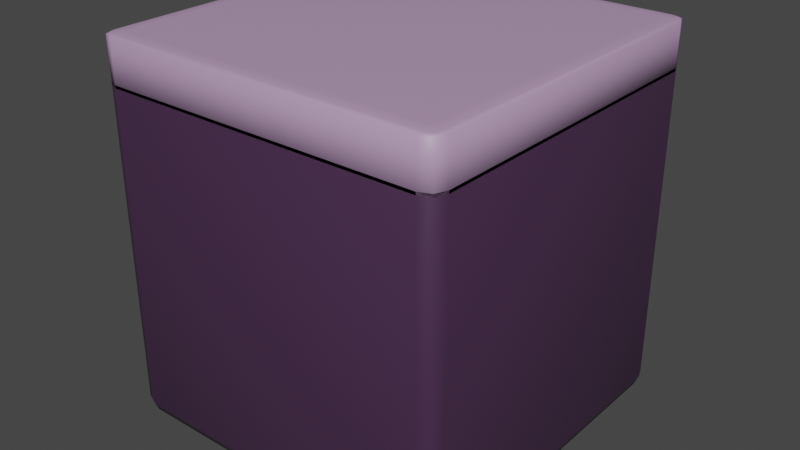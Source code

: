 # Source: platform.blend  (saved by Blender 3.6.13; exported with 4.5.12 LTS)
import bpy
from mathutils import Matrix  # noqa: F401  (used for matrix-valued properties, if any)

bpy.ops.wm.read_factory_settings(use_empty=True)
scene = bpy.context.scene
scene.name = 'Scene'

# ---- collections
col_collection = bpy.data.collections.new('Collection'); scene.collection.children.link(col_collection)
col_colecci_n_2 = bpy.data.collections.new('Colección 2'); scene.collection.children.link(col_colecci_n_2)

# ---- materials (node trees are filled in below, after node groups)
mat_material = bpy.data.materials.new('Material')
mat_material.alpha_threshold = 0.0
mat_material.use_transparent_shadow = False
mat_material.roughness = 0.5
mat_material.line_color = (0.0, 0.0, 0.0, 1.0)
mat_material_001 = bpy.data.materials.new('Material.001')
mat_material_001.alpha_threshold = 0.0
mat_material_001.use_transparent_shadow = False
mat_material_001.roughness = 0.5
mat_material_001.line_color = (0.0, 0.0, 0.0, 1.0)

# ---- material node trees
mat_material.use_nodes = True; mat_material.node_tree.nodes.clear()
_N = mat_material.node_tree.nodes; _L = mat_material.node_tree.links
n0 = _N.new('ShaderNodeOutputMaterial'); n0.name = 'Material Output'; n0.location = (300, 300)
n1 = _N.new('ShaderNodeBsdfPrincipled'); n1.name = 'Principled BSDF'; n1.location = (10, 300)
n1.distribution = 'GGX'
n1.subsurface_method = 'RANDOM_WALK_SKIN'
n1.inputs[0].default_value = (0.05951, 0.02519, 0.06663, 1.0)
n1.inputs[3].default_value = 1.45
n1.inputs[27].default_value = (0.0, 0.0, 0.0, 1.0)
n1.inputs[28].default_value = 1.0
_L.new(n1.outputs[0], n0.inputs[0])
n0.is_active_output = True
mat_material_001.use_nodes = True; mat_material_001.node_tree.nodes.clear()
_N = mat_material_001.node_tree.nodes; _L = mat_material_001.node_tree.links
n0 = _N.new('ShaderNodeOutputMaterial'); n0.name = 'Material Output'; n0.location = (300, 300)
n1 = _N.new('ShaderNodeBsdfPrincipled'); n1.name = 'Principled BSDF'; n1.location = (10, 300)
n1.distribution = 'GGX'
n1.subsurface_method = 'RANDOM_WALK_SKIN'
n1.inputs[0].default_value = (0.4735, 0.3095, 0.5029, 1.0)
n1.inputs[3].default_value = 1.45
n1.inputs[27].default_value = (0.0, 0.0, 0.0, 1.0)
n1.inputs[28].default_value = 1.0
_L.new(n1.outputs[0], n0.inputs[0])
n0.is_active_output = True

# ---- world
world_world = bpy.data.worlds.new('World'); scene.world = world_world
world_world.use_nodes = True; world_world.node_tree.nodes.clear()
_N = world_world.node_tree.nodes; _L = world_world.node_tree.links
n0 = _N.new('ShaderNodeOutputWorld'); n0.name = 'World Output'; n0.location = (300, 300)
n1 = _N.new('ShaderNodeBackground'); n1.name = 'Background'; n1.location = (10, 300)
n1.inputs[0].default_value = (0.05088, 0.05088, 0.05088, 1.0)
_L.new(n1.outputs[0], n0.inputs[0])
n0.is_active_output = True
world_world.color = (0.05088, 0.05088, 0.05088)
world_world.use_sun_shadow = False
world_world.sun_shadow_jitter_overblur = 0.0

# ---- meshes
me_cube = bpy.data.meshes.new('Cube')
me_cube.from_pydata([(0.91, 1.0, 1.897), (0.91, 0.91, 1.987), (1.0, 0.91, 1.897), (0.91, 0.9736, 1.96), (0.962, 0.962, 1.949), (0.9736, 0.91, 1.96), (0.9736, 0.9736, 1.897), (0.91, 0.91, -0.01335), (0.91, 1.0, 0.07665), (1.0, 0.91, 0.07665), (0.91, 0.9736, 0.01301), (0.962, 0.962, 0.02469), (0.9736, 0.9736, 0.07665), (0.9736, 0.91, 0.01301), (1.0, -0.91, 1.897), (0.91, -0.91, 1.987), (0.91, -1.0, 1.897), (0.9736, -0.91, 1.96), (0.962, -0.962, 1.949), (0.91, -0.9736, 1.96), (0.9736, -0.9736, 1.897), (1.0, -0.91, 0.07665), (0.91, -1.0, 0.07665), (0.91, -0.91, -0.01335), (0.9736, -0.9736, 0.07665), (0.962, -0.962, 0.02469), (0.91, -0.9736, 0.01301), (0.9736, -0.91, 0.01301), (-0.91, 1.0, 1.897), (-1.0, 0.91, 1.897), (-0.91, 0.91, 1.987), (-0.9736, 0.9736, 1.897), (-0.962, 0.962, 1.949), (-0.9736, 0.91, 1.96), (-0.91, 0.9736, 1.96), (-1.0, 0.91, 0.07665), (-0.91, 1.0, 0.07665), (-0.91, 0.91, -0.01335), (-0.9736, 0.9736, 0.07665), (-0.962, 0.962, 0.02469), (-0.91, 0.9736, 0.01301), (-0.9736, 0.91, 0.01301), (-1.0, -0.91, 1.897), (-0.91, -1.0, 1.897), (-0.91, -0.91, 1.987), (-0.9736, -0.9736, 1.897), (-0.962, -0.962, 1.949), (-0.91, -0.9736, 1.96), (-0.9736, -0.91, 1.96), (-0.91, -0.91, -0.01335), (-0.91, -1.0, 0.07665), (-1.0, -0.91, 0.07665), (-0.91, -0.9736, 0.01301), (-0.962, -0.962, 0.02469), (-0.9736, -0.9736, 0.07665), (-0.9736, -0.91, 0.01301)], [], [(37, 7, 23, 49), (51, 42, 29, 35), (22, 16, 43, 50), (1, 30, 44, 15), (9, 2, 14, 21), (0, 3, 4, 6), (1, 5, 4, 3), (2, 6, 4, 5), (7, 10, 11, 13), (8, 12, 11, 10), (9, 13, 11, 12), (14, 17, 18, 20), (15, 19, 18, 17), (16, 20, 18, 19), (21, 24, 25, 27), (22, 26, 25, 24), (23, 27, 25, 26), (28, 31, 32, 34), (29, 33, 32, 31), (30, 34, 32, 33), (35, 38, 39, 41), (36, 40, 39, 38), (37, 41, 39, 40), (42, 45, 46, 48), (43, 47, 46, 45), (44, 48, 46, 47), (49, 52, 53, 55), (50, 54, 53, 52), (51, 55, 53, 54), (37, 49, 55, 41), (41, 55, 51, 35), (7, 37, 40, 10), (10, 40, 36, 8), (2, 9, 12, 6), (6, 12, 8, 0), (50, 43, 45, 54), (54, 45, 42, 51), (16, 22, 24, 20), (20, 24, 21, 14), (28, 36, 38, 31), (31, 38, 35, 29), (15, 44, 47, 19), (19, 47, 43, 16), (1, 15, 17, 5), (5, 17, 14, 2), (49, 23, 26, 52), (52, 26, 22, 50), (44, 30, 33, 48), (48, 33, 29, 42), (30, 1, 3, 34), (34, 3, 0, 28), (23, 7, 13, 27), (27, 13, 9, 21), (36, 28, 0, 8)])
me_cube.polygons.foreach_set('use_smooth', [True] * 54)
_uv = me_cube.uv_layers.new(name='UVMap')
_uv.uv.foreach_set('vector', [0.1363, 0.5112, 0.3637, 0.5112, 0.3637, 0.7387, 0.1362, 0.7387, 0.3862, 0.01125, 0.6137, 0.01125, 0.6137, 0.2387, 0.3862, 0.2387, 0.3862, 0.7612, 0.6137, 0.7612, 0.6137, 0.9887, 0.3862, 0.9887, 0.6362, 0.5112, 0.8637, 0.5112, 0.8637, 0.7387, 0.6362, 0.7387, 0.3862, 0.5112, 0.6137, 0.5112, 0.6137, 0.7387, 0.3862, 0.7387, 0.6137, 0.4887, 0.625, 0.4887, 0.6234, 0.5, 0.6138, 0.5, 0.6362, 0.5112, 0.625, 0.5113, 0.6234, 0.5, 0.6363, 0.5, 0.6137, 0.5112, 0.6138, 0.5, 0.6234, 0.5, 0.625, 0.5113, 0.3637, 0.5112, 0.3638, 0.5, 0.375, 0.5016, 0.375, 0.5113, 0.3862, 0.4887, 0.3863, 0.5, 0.375, 0.5016, 0.375, 0.4887, 0.3862, 0.5112, 0.375, 0.5113, 0.375, 0.5016, 0.3863, 0.5, 0.6137, 0.7387, 0.625, 0.7387, 0.625, 0.7484, 0.6138, 0.75, 0.6362, 0.7387, 0.6363, 0.75, 0.625, 0.7484, 0.625, 0.7387, 0.6137, 0.7612, 0.6138, 0.75, 0.625, 0.7484, 0.625, 0.7613, 0.3862, 0.7387, 0.3863, 0.75, 0.3766, 0.75, 0.375, 0.7387, 0.3862, 0.7612, 0.375, 0.7613, 0.3766, 0.75, 0.3863, 0.75, 0.3637, 0.7387, 0.375, 0.7387, 0.3766, 0.75, 0.3638, 0.75, 0.6137, 0.2612, 0.6138, 0.25, 0.6202, 0.25, 0.625, 0.2613, 0.6137, 0.2387, 0.625, 0.2387, 0.625, 0.2452, 0.6138, 0.25, 0.8637, 0.5112, 0.8637, 0.5, 0.8702, 0.5, 0.875, 0.5113, 0.3862, 0.2387, 0.3863, 0.25, 0.3798, 0.25, 0.375, 0.2387, 0.3862, 0.2612, 0.375, 0.2613, 0.375, 0.2548, 0.3863, 0.25, 0.1363, 0.5112, 0.125, 0.5113, 0.125, 0.5048, 0.1363, 0.5, 0.6137, 0.01125, 0.6138, 0.0, 0.6202, 0.0, 0.625, 0.01125, 0.6137, 0.9887, 0.625, 0.9887, 0.625, 0.9952, 0.6138, 1.0, 0.8637, 0.7387, 0.875, 0.7387, 0.875, 0.7452, 0.8637, 0.75, 0.1362, 0.7387, 0.1363, 0.75, 0.1298, 0.75, 0.125, 0.7387, 0.3862, 0.9887, 0.3863, 1.0, 0.3798, 1.0, 0.375, 0.9887, 0.3862, 0.01125, 0.375, 0.01125, 0.375, 0.004755, 0.3863, 0.0, 0.1363, 0.5112, 0.1362, 0.7387, 0.125, 0.7387, 0.125, 0.5113, 0.375, 0.2387, 0.375, 0.01125, 0.3862, 0.01125, 0.3862, 0.2387, 0.3637, 0.5112, 0.1363, 0.5112, 0.1363, 0.5, 0.3638, 0.5, 0.375, 0.4887, 0.375, 0.2613, 0.3862, 0.2612, 0.3862, 0.4887, 0.6137, 0.5112, 0.3862, 0.5112, 0.3863, 0.5, 0.6138, 0.5, 0.6138, 0.5, 0.3863, 0.5, 0.3862, 0.4887, 0.6137, 0.4887, 0.3862, 0.9887, 0.6137, 0.9887, 0.6138, 1.0, 0.3863, 1.0, 0.3863, 0.0, 0.6138, 0.0, 0.6137, 0.01125, 0.3862, 0.01125, 0.6137, 0.7612, 0.3862, 0.7612, 0.3863, 0.75, 0.6138, 0.75, 0.6138, 0.75, 0.3863, 0.75, 0.3862, 0.7387, 0.6137, 0.7387, 0.6137, 0.2612, 0.3862, 0.2612, 0.3863, 0.25, 0.6138, 0.25, 0.6138, 0.25, 0.3863, 0.25, 0.3862, 0.2387, 0.6137, 0.2387, 0.6362, 0.7387, 0.8637, 0.7387, 0.8637, 0.75, 0.6363, 0.75, 0.625, 0.7613, 0.625, 0.9887, 0.6137, 0.9887, 0.6137, 0.7612, 0.6362, 0.5112, 0.6362, 0.7387, 0.625, 0.7387, 0.625, 0.5113, 0.625, 0.5113, 0.625, 0.7387, 0.6137, 0.7387, 0.6137, 0.5112, 0.1362, 0.7387, 0.3637, 0.7387, 0.3638, 0.75, 0.1363, 0.75, 0.375, 0.9887, 0.375, 0.7613, 0.3862, 0.7612, 0.3862, 0.9887, 0.8637, 0.7387, 0.8637, 0.5112, 0.875, 0.5113, 0.875, 0.7387, 0.625, 0.01125, 0.625, 0.2387, 0.6137, 0.2387, 0.6137, 0.01125, 0.8637, 0.5112, 0.6362, 0.5112, 0.6363, 0.5, 0.8637, 0.5, 0.625, 0.2613, 0.625, 0.4887, 0.6137, 0.4887, 0.6137, 0.2612, 0.3637, 0.7387, 0.3637, 0.5112, 0.375, 0.5113, 0.375, 0.7387, 0.375, 0.7387, 0.375, 0.5113, 0.3862, 0.5112, 0.3862, 0.7387, 0.3862, 0.2612, 0.6137, 0.2612, 0.6137, 0.4887, 0.3862, 0.4887])
me_cube.materials.append(mat_material)
me_cube.use_mirror_vertex_groups = False
me_cube.update()
me_cube_001 = bpy.data.meshes.new('Cube.001')
me_cube_001.from_pydata([(0.91, 1.0, 2.129), (0.91, 0.91, 2.141), (1.0, 0.91, 2.129), (0.91, 0.9736, 2.137), (0.962, 0.962, 2.136), (0.9736, 0.91, 2.137), (0.9736, 0.9736, 2.129), (0.91, 0.91, 1.869), (0.91, 1.0, 1.881), (1.0, 0.91, 1.881), (0.91, 0.9736, 1.873), (0.962, 0.962, 1.874), (0.9736, 0.9736, 1.881), (0.9736, 0.91, 1.873), (1.0, -0.91, 2.129), (0.91, -0.91, 2.141), (0.91, -1.0, 2.129), (0.9736, -0.91, 2.137), (0.962, -0.962, 2.136), (0.91, -0.9736, 2.137), (0.9736, -0.9736, 2.129), (1.0, -0.91, 1.881), (0.91, -1.0, 1.881), (0.91, -0.91, 1.869), (0.9736, -0.9736, 1.881), (0.962, -0.962, 1.874), (0.91, -0.9736, 1.873), (0.9736, -0.91, 1.873), (-0.91, 1.0, 2.129), (-1.0, 0.91, 2.129), (-0.91, 0.91, 2.141), (-0.9736, 0.9736, 2.129), (-0.962, 0.962, 2.136), (-0.9736, 0.91, 2.137), (-0.91, 0.9736, 2.137), (-1.0, 0.91, 1.881), (-0.91, 1.0, 1.881), (-0.91, 0.91, 1.869), (-0.9736, 0.9736, 1.881), (-0.962, 0.962, 1.874), (-0.91, 0.9736, 1.873), (-0.9736, 0.91, 1.873), (-1.0, -0.91, 2.129), (-0.91, -1.0, 2.129), (-0.91, -0.91, 2.141), (-0.9736, -0.9736, 2.129), (-0.962, -0.962, 2.136), (-0.91, -0.9736, 2.137), (-0.9736, -0.91, 2.137), (-0.91, -0.91, 1.869), (-0.91, -1.0, 1.881), (-1.0, -0.91, 1.881), (-0.91, -0.9736, 1.873), (-0.962, -0.962, 1.874), (-0.9736, -0.9736, 1.881), (-0.9736, -0.91, 1.873)], [], [(37, 7, 23, 49), (51, 42, 29, 35), (22, 16, 43, 50), (1, 30, 44, 15), (9, 2, 14, 21), (0, 3, 4, 6), (1, 5, 4, 3), (2, 6, 4, 5), (7, 10, 11, 13), (8, 12, 11, 10), (9, 13, 11, 12), (14, 17, 18, 20), (15, 19, 18, 17), (16, 20, 18, 19), (21, 24, 25, 27), (22, 26, 25, 24), (23, 27, 25, 26), (28, 31, 32, 34), (29, 33, 32, 31), (30, 34, 32, 33), (35, 38, 39, 41), (36, 40, 39, 38), (37, 41, 39, 40), (42, 45, 46, 48), (43, 47, 46, 45), (44, 48, 46, 47), (49, 52, 53, 55), (50, 54, 53, 52), (51, 55, 53, 54), (37, 49, 55, 41), (41, 55, 51, 35), (7, 37, 40, 10), (10, 40, 36, 8), (2, 9, 12, 6), (6, 12, 8, 0), (50, 43, 45, 54), (54, 45, 42, 51), (16, 22, 24, 20), (20, 24, 21, 14), (28, 36, 38, 31), (31, 38, 35, 29), (15, 44, 47, 19), (19, 47, 43, 16), (1, 15, 17, 5), (5, 17, 14, 2), (49, 23, 26, 52), (52, 26, 22, 50), (44, 30, 33, 48), (48, 33, 29, 42), (30, 1, 3, 34), (34, 3, 0, 28), (23, 7, 13, 27), (27, 13, 9, 21), (36, 28, 0, 8)])
me_cube_001.polygons.foreach_set('use_smooth', [True] * 54)
_uv = me_cube_001.uv_layers.new(name='UVMap')
_uv.uv.foreach_set('vector', [0.1363, 0.5112, 0.3637, 0.5112, 0.3637, 0.7387, 0.1362, 0.7387, 0.3862, 0.01125, 0.6137, 0.01125, 0.6137, 0.2387, 0.3862, 0.2387, 0.3862, 0.7612, 0.6137, 0.7612, 0.6137, 0.9887, 0.3862, 0.9887, 0.6362, 0.5112, 0.8637, 0.5112, 0.8637, 0.7387, 0.6362, 0.7387, 0.3862, 0.5112, 0.6137, 0.5112, 0.6137, 0.7387, 0.3862, 0.7387, 0.6137, 0.4887, 0.625, 0.4887, 0.6234, 0.5, 0.6138, 0.5, 0.6362, 0.5112, 0.625, 0.5113, 0.6234, 0.5, 0.6363, 0.5, 0.6137, 0.5112, 0.6138, 0.5, 0.6234, 0.5, 0.625, 0.5113, 0.3637, 0.5112, 0.3638, 0.5, 0.375, 0.5016, 0.375, 0.5113, 0.3862, 0.4887, 0.3863, 0.5, 0.375, 0.5016, 0.375, 0.4887, 0.3862, 0.5112, 0.375, 0.5113, 0.375, 0.5016, 0.3863, 0.5, 0.6137, 0.7387, 0.625, 0.7387, 0.625, 0.7484, 0.6138, 0.75, 0.6362, 0.7387, 0.6363, 0.75, 0.625, 0.7484, 0.625, 0.7387, 0.6137, 0.7612, 0.6138, 0.75, 0.625, 0.7484, 0.625, 0.7613, 0.3862, 0.7387, 0.3863, 0.75, 0.3766, 0.75, 0.375, 0.7387, 0.3862, 0.7612, 0.375, 0.7613, 0.3766, 0.75, 0.3863, 0.75, 0.3637, 0.7387, 0.375, 0.7387, 0.3766, 0.75, 0.3638, 0.75, 0.6137, 0.2612, 0.6138, 0.25, 0.6202, 0.25, 0.625, 0.2613, 0.6137, 0.2387, 0.625, 0.2387, 0.625, 0.2452, 0.6138, 0.25, 0.8637, 0.5112, 0.8637, 0.5, 0.8702, 0.5, 0.875, 0.5113, 0.3862, 0.2387, 0.3863, 0.25, 0.3798, 0.25, 0.375, 0.2387, 0.3862, 0.2612, 0.375, 0.2613, 0.375, 0.2548, 0.3863, 0.25, 0.1363, 0.5112, 0.125, 0.5113, 0.125, 0.5048, 0.1363, 0.5, 0.6137, 0.01125, 0.6138, 0.0, 0.6202, 0.0, 0.625, 0.01125, 0.6137, 0.9887, 0.625, 0.9887, 0.625, 0.9952, 0.6138, 1.0, 0.8637, 0.7387, 0.875, 0.7387, 0.875, 0.7452, 0.8637, 0.75, 0.1362, 0.7387, 0.1363, 0.75, 0.1298, 0.75, 0.125, 0.7387, 0.3862, 0.9887, 0.3863, 1.0, 0.3798, 1.0, 0.375, 0.9887, 0.3862, 0.01125, 0.375, 0.01125, 0.375, 0.004755, 0.3863, 0.0, 0.1363, 0.5112, 0.1362, 0.7387, 0.125, 0.7387, 0.125, 0.5113, 0.375, 0.2387, 0.375, 0.01125, 0.3862, 0.01125, 0.3862, 0.2387, 0.3637, 0.5112, 0.1363, 0.5112, 0.1363, 0.5, 0.3638, 0.5, 0.375, 0.4887, 0.375, 0.2613, 0.3862, 0.2612, 0.3862, 0.4887, 0.6137, 0.5112, 0.3862, 0.5112, 0.3863, 0.5, 0.6138, 0.5, 0.6138, 0.5, 0.3863, 0.5, 0.3862, 0.4887, 0.6137, 0.4887, 0.3862, 0.9887, 0.6137, 0.9887, 0.6138, 1.0, 0.3863, 1.0, 0.3863, 0.0, 0.6138, 0.0, 0.6137, 0.01125, 0.3862, 0.01125, 0.6137, 0.7612, 0.3862, 0.7612, 0.3863, 0.75, 0.6138, 0.75, 0.6138, 0.75, 0.3863, 0.75, 0.3862, 0.7387, 0.6137, 0.7387, 0.6137, 0.2612, 0.3862, 0.2612, 0.3863, 0.25, 0.6138, 0.25, 0.6138, 0.25, 0.3863, 0.25, 0.3862, 0.2387, 0.6137, 0.2387, 0.6362, 0.7387, 0.8637, 0.7387, 0.8637, 0.75, 0.6363, 0.75, 0.625, 0.7613, 0.625, 0.9887, 0.6137, 0.9887, 0.6137, 0.7612, 0.6362, 0.5112, 0.6362, 0.7387, 0.625, 0.7387, 0.625, 0.5113, 0.625, 0.5113, 0.625, 0.7387, 0.6137, 0.7387, 0.6137, 0.5112, 0.1362, 0.7387, 0.3637, 0.7387, 0.3638, 0.75, 0.1363, 0.75, 0.375, 0.9887, 0.375, 0.7613, 0.3862, 0.7612, 0.3862, 0.9887, 0.8637, 0.7387, 0.8637, 0.5112, 0.875, 0.5113, 0.875, 0.7387, 0.625, 0.01125, 0.625, 0.2387, 0.6137, 0.2387, 0.6137, 0.01125, 0.8637, 0.5112, 0.6362, 0.5112, 0.6363, 0.5, 0.8637, 0.5, 0.625, 0.2613, 0.625, 0.4887, 0.6137, 0.4887, 0.6137, 0.2612, 0.3637, 0.7387, 0.3637, 0.5112, 0.375, 0.5113, 0.375, 0.7387, 0.375, 0.7387, 0.375, 0.5113, 0.3862, 0.5112, 0.3862, 0.7387, 0.3862, 0.2612, 0.6137, 0.2612, 0.6137, 0.4887, 0.3862, 0.4887])
me_cube_001.materials.append(mat_material_001)
me_cube_001.use_mirror_vertex_groups = False
me_cube_001.update()

# ---- objects
ob_cube = bpy.data.objects.new('Cube', me_cube)
ob_cube_001 = bpy.data.objects.new('Cube.001', me_cube_001)

# ---- transforms, parenting, visibility, modifiers, constraints
ob_cube.location = (0.0, 0.0, 0.0)
ob_cube.lock_rotations_4d = False
ob_cube.empty_display_type = 'ARROWS'
ob_cube.lineart.crease_threshold = 0.0
ob_cube_001.location = (0.0, 0.0, 0.0)
ob_cube_001.lock_rotations_4d = False
ob_cube_001.empty_display_type = 'ARROWS'
ob_cube_001.lineart.crease_threshold = 0.0

# ---- collection membership
col_collection.objects.link(ob_cube)
col_colecci_n_2.objects.link(ob_cube_001)

# ---- scene / render settings (as saved in the file)
scene.frame_start = 1; scene.frame_end = 250; scene.frame_set(1)
scene.render.engine = 'BLENDER_EEVEE_NEXT'
scene.cycles.sampling_pattern = 'TABULATED_SOBOL'
scene.cycles.use_light_tree = False
scene.view_settings.view_transform = 'Filmic'
bpy.context.view_layer.update()

# ---- added for rendering (the .blend has no active camera and no usable light): camera, sun
cam_auto = bpy.data.cameras.new('AutoCamera')
cam_auto.lens = 50.0
cam_auto.sensor_width = 36.0
cam_auto.clip_end = 1000.0
ob_auto_camera = bpy.data.objects.new('AutoCamera', cam_auto)
scene.collection.objects.link(ob_auto_camera)
ob_auto_camera.location = (3.2895, -3.9474, 3.69535)
ob_auto_camera.rotation_euler = (1.09748, -7.21219e-08, 0.694738)
scene.camera = ob_auto_camera
light_auto_sun = bpy.data.lights.new('AutoSun', 'SUN')
light_auto_sun.energy = 3.0
light_auto_sun.angle = 0.0523599
ob_auto_sun = bpy.data.objects.new('AutoSun', light_auto_sun)
scene.collection.objects.link(ob_auto_sun)
ob_auto_sun.rotation_euler = (0.872665, 0.174533, 0.523599)
bpy.context.view_layer.update()
